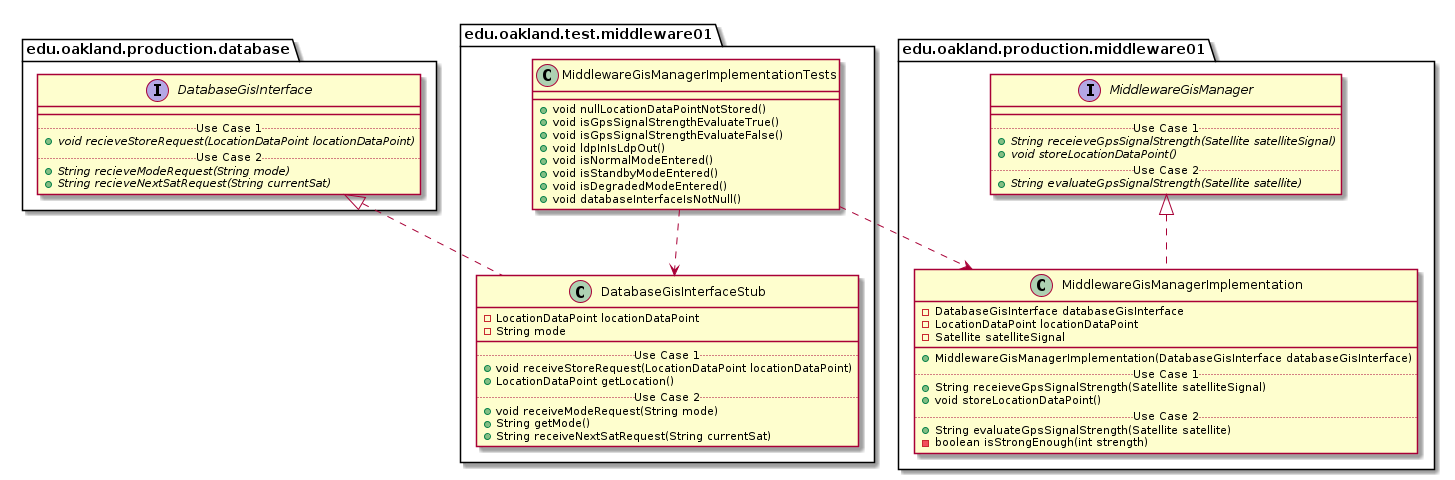

The diagram above was rendered by PlantUML. Its source (embedded in the PNG):
@startuml MiddlewareGisManagerImplementationTests_Closure


package edu.oakland.test.middleware01 {
  class MiddlewareGisManagerImplementationTests {
    + void nullLocationDataPointNotStored()
    + void isGpsSignalStrengthEvaluateTrue()
    + void isGpsSignalStrengthEvaluateFalse()
    + void ldpInIsLdpOut()
    + void isNormalModeEntered()
    + void isStandbyModeEntered()
    + void isDegradedModeEntered()
    + void databaseInterfaceIsNotNull()
  }
}




package edu.oakland.test.middleware01 {
    class DatabaseGisInterfaceStub {
        - LocationDataPoint locationDataPoint
        - String mode
        __
        .. Use Case 1 ..
        + void receiveStoreRequest(LocationDataPoint locationDataPoint)
        + LocationDataPoint getLocation()
        .. Use Case 2 ..
        + void receiveModeRequest(String mode)
        + String getMode()
        + String receiveNextSatRequest(String currentSat)
    }
}






package edu.oakland.production.database {
    interface DatabaseGisInterface {
        __
        .. Use Case 1 ..
        {abstract} + void recieveStoreRequest(LocationDataPoint locationDataPoint)
        .. Use Case 2 ..
        {abstract} + String recieveModeRequest(String mode)
        {abstract} + String recieveNextSatRequest(String currentSat)
    }
}






DatabaseGisInterfaceStub .up.|> DatabaseGisInterface

MiddlewareGisManagerImplementationTests ..> DatabaseGisInterfaceStub



package edu.oakland.production.middleware01 {
    class MiddlewareGisManagerImplementation {
        - DatabaseGisInterface databaseGisInterface
        - LocationDataPoint locationDataPoint
        - Satellite satelliteSignal
        __
        + MiddlewareGisManagerImplementation(DatabaseGisInterface databaseGisInterface)
        .. Use Case 1 ..
        + String receieveGpsSignalStrength(Satellite satelliteSignal)
        + void storeLocationDataPoint()
        .. Use Case 2 ..
        + String evaluateGpsSignalStrength(Satellite satellite)
        - boolean isStrongEnough(int strength)
    }
}




package edu.oakland.production.middleware01 {
    interface MiddlewareGisManager {
        __
        .. Use Case 1 ..
        {abstract} + String receieveGpsSignalStrength(Satellite satelliteSignal)
        {abstract} + void storeLocationDataPoint()
        .. Use Case 2 ..
        {abstract} + String evaluateGpsSignalStrength(Satellite satellite)
    }
}






MiddlewareGisManagerImplementation .up.|> MiddlewareGisManager





MiddlewareGisManagerImplementationTests ..> MiddlewareGisManagerImplementation



@enduml